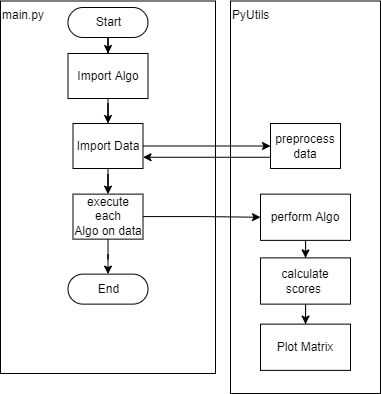

The diagram above was exported from draw.io. Its source (the exported page's mxGraphModel, read from the mxfile embedded in the PNG):
<mxGraphModel dx="348" dy="353" grid="1" gridSize="10" guides="1" tooltips="1" connect="1" arrows="1" fold="1" page="1" pageScale="1" pageWidth="827" pageHeight="1169" math="0" shadow="0">
  <root>
    <mxCell id="0" />
    <mxCell id="1" parent="0" />
    <mxCell id="4" value="main.py" style="rounded=0;whiteSpace=wrap;html=1;align=left;verticalAlign=top;" parent="1" vertex="1">
      <mxGeometry x="160" y="7.5" width="215" height="372.5" as="geometry" />
    </mxCell>
    <mxCell id="32" value="" style="edgeStyle=orthogonalEdgeStyle;rounded=0;orthogonalLoop=1;jettySize=auto;html=1;" parent="1" source="2" target="13" edge="1">
      <mxGeometry relative="1" as="geometry" />
    </mxCell>
    <mxCell id="2" value="Start" style="html=1;dashed=0;whitespace=wrap;shape=mxgraph.dfd.start" parent="1" vertex="1">
      <mxGeometry x="227.5" y="14" width="80" height="30" as="geometry" />
    </mxCell>
    <mxCell id="5" value="PyUtils" style="rounded=0;whiteSpace=wrap;html=1;align=left;verticalAlign=top;" parent="1" vertex="1">
      <mxGeometry x="390" y="7.5" width="150" height="392.5" as="geometry" />
    </mxCell>
    <mxCell id="37" style="edgeStyle=orthogonalEdgeStyle;rounded=0;orthogonalLoop=1;jettySize=auto;html=1;entryX=0;entryY=0.5;entryDx=0;entryDy=0;" parent="1" source="8" target="11" edge="1">
      <mxGeometry relative="1" as="geometry" />
    </mxCell>
    <mxCell id="43" style="edgeStyle=orthogonalEdgeStyle;rounded=0;orthogonalLoop=1;jettySize=auto;html=1;entryX=0.5;entryY=0;entryDx=0;entryDy=0;" parent="1" source="8" target="15" edge="1">
      <mxGeometry relative="1" as="geometry" />
    </mxCell>
    <mxCell id="8" value="Import Data" style="whiteSpace=wrap;html=1;dashed=0;" parent="1" vertex="1">
      <mxGeometry x="232.5" y="130" width="70" height="45" as="geometry" />
    </mxCell>
    <mxCell id="38" style="edgeStyle=orthogonalEdgeStyle;rounded=0;orthogonalLoop=1;jettySize=auto;html=1;exitX=0;exitY=0.75;exitDx=0;exitDy=0;entryX=1;entryY=0.75;entryDx=0;entryDy=0;" parent="1" source="11" target="8" edge="1">
      <mxGeometry relative="1" as="geometry" />
    </mxCell>
    <mxCell id="11" value="preprocess data" style="whiteSpace=wrap;html=1;dashed=0;" parent="1" vertex="1">
      <mxGeometry x="430" y="130" width="70" height="45" as="geometry" />
    </mxCell>
    <mxCell id="34" style="edgeStyle=orthogonalEdgeStyle;rounded=0;orthogonalLoop=1;jettySize=auto;html=1;entryX=0.5;entryY=0;entryDx=0;entryDy=0;" parent="1" source="13" target="8" edge="1">
      <mxGeometry relative="1" as="geometry" />
    </mxCell>
    <mxCell id="13" value="Import Algo" style="whiteSpace=wrap;html=1;dashed=0;" parent="1" vertex="1">
      <mxGeometry x="227.5" y="60" width="80" height="45" as="geometry" />
    </mxCell>
    <mxCell id="35" style="edgeStyle=orthogonalEdgeStyle;rounded=0;orthogonalLoop=1;jettySize=auto;html=1;entryX=0;entryY=0.5;entryDx=0;entryDy=0;" parent="1" source="15" target="18" edge="1">
      <mxGeometry relative="1" as="geometry" />
    </mxCell>
    <mxCell id="45" style="edgeStyle=orthogonalEdgeStyle;rounded=0;orthogonalLoop=1;jettySize=auto;html=1;entryX=0.5;entryY=0.5;entryDx=0;entryDy=-15;entryPerimeter=0;" edge="1" parent="1" source="15" target="44">
      <mxGeometry relative="1" as="geometry" />
    </mxCell>
    <mxCell id="15" value="execute each Algo&amp;nbsp;on data" style="whiteSpace=wrap;html=1;dashed=0;" parent="1" vertex="1">
      <mxGeometry x="232.5" y="200.63" width="70" height="45" as="geometry" />
    </mxCell>
    <mxCell id="21" value="" style="edgeStyle=orthogonalEdgeStyle;rounded=0;orthogonalLoop=1;jettySize=auto;html=1;" parent="1" source="18" target="20" edge="1">
      <mxGeometry relative="1" as="geometry" />
    </mxCell>
    <mxCell id="18" value="perform Algo" style="whiteSpace=wrap;html=1;dashed=0;" parent="1" vertex="1">
      <mxGeometry x="420" y="200.63" width="90" height="46.25" as="geometry" />
    </mxCell>
    <mxCell id="23" value="" style="edgeStyle=orthogonalEdgeStyle;rounded=0;orthogonalLoop=1;jettySize=auto;html=1;" parent="1" source="20" target="22" edge="1">
      <mxGeometry relative="1" as="geometry" />
    </mxCell>
    <mxCell id="20" value="calculate scores&amp;nbsp;" style="whiteSpace=wrap;html=1;dashed=0;" parent="1" vertex="1">
      <mxGeometry x="420" y="264.38" width="90" height="46.25" as="geometry" />
    </mxCell>
    <mxCell id="22" value="Plot Matrix" style="whiteSpace=wrap;html=1;dashed=0;" parent="1" vertex="1">
      <mxGeometry x="420" y="330.63" width="90" height="46.25" as="geometry" />
    </mxCell>
    <mxCell id="44" value="End" style="html=1;dashed=0;whitespace=wrap;shape=mxgraph.dfd.start" parent="1" vertex="1">
      <mxGeometry x="227.5" y="280.63" width="80" height="30" as="geometry" />
    </mxCell>
  </root>
</mxGraphModel>